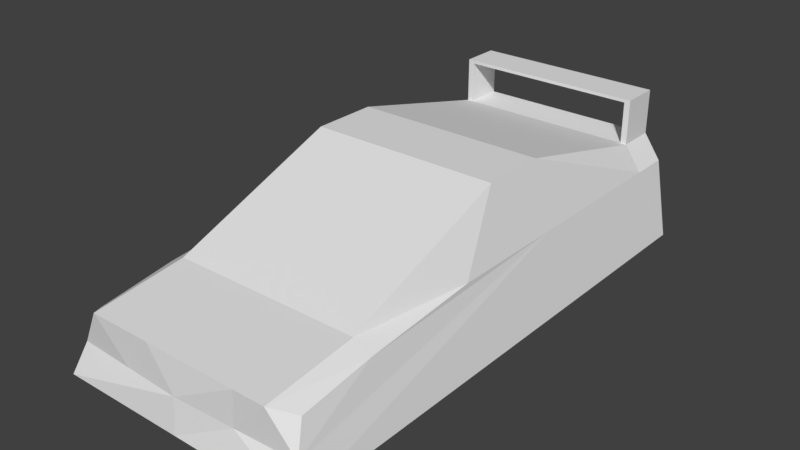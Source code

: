 # Source: car.blend  (saved by Blender 2.78.0; exported with 4.5.12 LTS)
import bpy
from mathutils import Matrix  # noqa: F401  (used for matrix-valued properties, if any)

bpy.ops.wm.read_factory_settings(use_empty=True)
scene = bpy.context.scene
scene.name = 'Scene'

# ---- collections
col_collection_1 = bpy.data.collections.new('Collection 1'); scene.collection.children.link(col_collection_1)

# ---- world
world_world = bpy.data.worlds.new('World'); scene.world = world_world
world_world.color = (0.05088, 0.05088, 0.05088)
world_world.use_sun_shadow = False
world_world.sun_shadow_jitter_overblur = 0.0
world_world.cycles.sampling_method = 'MANUAL'

# ---- meshes
me_cube_001 = bpy.data.meshes.new('Cube.001')
me_cube_001.from_pydata([(0.0, -2.549, -0.2972), (0.0, -2.495, 0.2386), (0.0, 1.345, -0.2972), (0.0, 1.345, 0.5179), (1.0, -2.55, -0.2972), (0.8869, -2.348, 0.1587), (1.0, 1.345, -0.2972), (0.8869, 1.345, 0.3232), (0.0, -0.4374, 0.8312), (0.5, 1.345, 0.5179), (0.8869, -0.8488, 0.3232), (0.5, -2.495, 0.2386), (0.5, -0.4374, 0.8312), (0.0, 0.07561, 0.8312), (0.75, 1.345, 0.5179), (0.8869, -1.773, 0.2433), (0.25, -2.495, 0.2386), (0.0, -1.773, 0.3232), (0.25, 1.345, 0.5179), (0.8869, 0.07561, 0.3232), (0.75, -2.495, 0.2386), (0.5, -1.773, 0.3232), (0.5, 0.07561, 0.8312), (0.75, -0.4374, 0.8312), (0.25, -0.4374, 0.8312), (0.25, 0.07561, 0.8312), (0.75, 0.07561, 0.8312), (0.75, -1.773, 0.3232), (0.25, -1.773, 0.3232), (0.0, 1.65, 0.5179), (0.0, 1.65, -0.2972), (1.0, 1.65, -0.2972), (0.75, 1.65, 0.5179), (0.8869, 1.65, 0.3232), (0.25, 1.65, 0.5179), (0.5, 1.65, 0.5179), (0.25, 1.345, 0.8474), (0.5, 1.345, 0.8474), (0.75, 1.345, 0.8474), (0.0, 1.345, 0.8474), (0.25, 1.65, 0.8474), (0.5, 1.65, 0.8474), (0.75, 1.65, 0.8474), (0.0, 1.65, 0.8474), (0.25, 1.345, 0.8729), (0.5, 1.345, 0.8729), (0.75, 1.345, 0.8729), (0.0, 1.345, 0.8729), (0.25, 1.65, 0.8729), (0.5, 1.65, 0.8729), (0.75, 1.65, 0.8729), (0.0, 1.65, 0.8729), (0.702, 1.65, 0.5179), (0.702, 1.345, 0.5179), (0.702, 1.65, 0.8474), (0.702, 1.345, 0.8474), (0.9434, -2.449, -0.06927), (0.0, -2.522, -0.02933), (0.4717, -2.486, -0.0493)], [], [(0, 57, 1, 17, 8, 13, 3, 2), (7, 6, 31, 33), (6, 7, 19, 10, 15, 5, 56, 4), (56, 58, 57, 0, 4), (2, 6, 4, 0), (28, 17, 1, 16), (27, 21, 11, 20), (26, 22, 12, 23), (25, 13, 8, 24), (22, 25, 24, 12), (9, 18, 25, 22), (18, 3, 13, 25), (19, 26, 23, 10), (7, 14, 26, 19), (14, 9, 22, 26), (15, 27, 20, 5), (10, 23, 27, 15), (23, 12, 21, 27), (21, 28, 16, 11), (12, 24, 28, 21), (24, 8, 17, 28), (30, 29, 34, 35, 32, 33, 31), (6, 2, 30, 31), (43, 39, 47, 51), (14, 7, 33, 32), (47, 44, 48, 51), (2, 3, 29, 30), (39, 36, 44, 47), (42, 41, 49, 50), (38, 42, 50, 46), (42, 38, 55, 54), (44, 45, 49, 48), (36, 37, 45, 44), (3, 18, 9, 14, 32, 35, 34, 29), (45, 46, 50, 49), (40, 43, 51, 48), (41, 40, 48, 49), (37, 38, 46, 45), (53, 52, 54, 55), (32, 42, 54, 52), (14, 32, 52, 53), (38, 14, 53, 55), (42, 32, 14, 38), (20, 58, 56, 5), (11, 58, 20), (1, 57, 58, 11, 16)])
me_cube_001.use_remesh_preserve_volume = False
me_cube_001.use_remesh_preserve_attributes = False
me_cube_001.use_mirror_vertex_groups = False
me_cube_001.update()

# ---- objects
ob_cube = bpy.data.objects.new('Cube', me_cube_001)

# ---- transforms, parenting, visibility, modifiers, constraints
ob_cube.location = (0.0, 0.0, 0.0)
ob_cube.lineart.crease_threshold = 0.0
_m = ob_cube.modifiers.new('Mirror', 'MIRROR')
_m.use_clip = True

# ---- collection membership
col_collection_1.objects.link(ob_cube)

# ---- scene / render settings (as saved in the file)
scene.frame_start = 1; scene.frame_end = 250; scene.frame_set(1)
scene.render.engine = 'BLENDER_EEVEE_NEXT'
scene.render.resolution_percentage = 50
scene.render.dither_intensity = 0.0
scene.cycles.use_denoising = False
scene.cycles.samples = 128
scene.cycles.sampling_pattern = 'TABULATED_SOBOL'
scene.cycles.light_sampling_threshold = 0.0
scene.cycles.use_adaptive_sampling = False
scene.cycles.use_light_tree = False
scene.cycles.blur_glossy = 0.0
scene.cycles.sample_clamp_indirect = 0.0
scene.view_settings.view_transform = 'Standard'
bpy.context.view_layer.update()

# ---- added for rendering (the .blend has no active camera and no usable light): camera, sun
cam_auto = bpy.data.cameras.new('AutoCamera')
cam_auto.lens = 50.0
cam_auto.sensor_width = 36.0
cam_auto.clip_end = 1000.0
ob_auto_camera = bpy.data.objects.new('AutoCamera', cam_auto)
scene.collection.objects.link(ob_auto_camera)
ob_auto_camera.location = (4.43845, -5.77593, 3.83857)
ob_auto_camera.rotation_euler = (1.09748, -7.21219e-08, 0.694738)
scene.camera = ob_auto_camera
light_auto_sun = bpy.data.lights.new('AutoSun', 'SUN')
light_auto_sun.energy = 3.0
light_auto_sun.angle = 0.0523599
ob_auto_sun = bpy.data.objects.new('AutoSun', light_auto_sun)
scene.collection.objects.link(ob_auto_sun)
ob_auto_sun.rotation_euler = (0.872665, 0.174533, 0.523599)
bpy.context.view_layer.update()
